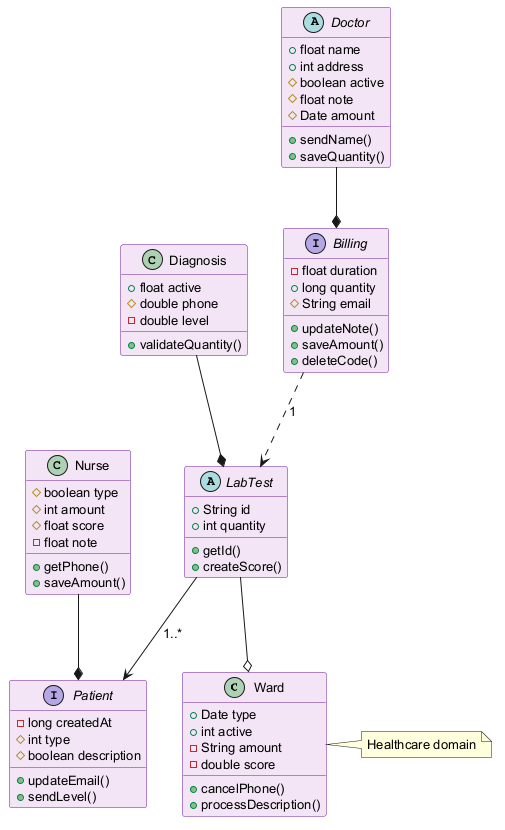

The diagram above was rendered by PlantUML. Its source (embedded in the PNG):
@startuml
skinparam backgroundColor #FFFFFF
skinparam classBackgroundColor #F3E5F5
skinparam classBorderColor #6A1B9A
skinparam defaultFontSize 13
class Ward {
  +Date type
  +int active
  -String amount
  -double score
  +cancelPhone()
  +processDescription()
}
class Diagnosis {
  +float active
  #double phone
  -double level
  +validateQuantity()
}
abstract class Doctor {
  +float name
  +int address
  #boolean active
  #float note
  #Date amount
  +sendName()
  +saveQuantity()
}
class Nurse {
  #boolean type
  #int amount
  #float score
  -float note
  +getPhone()
  +saveAmount()
}
interface Patient {
  -long createdAt
  #int type
  #boolean description
  +updateEmail()
  +sendLevel()
}
abstract class LabTest {
  +String id
  +int quantity
  +getId()
  +createScore()
}
interface Billing {
  -float duration
  +long quantity
  #String email
  +updateNote()
  +saveAmount()
  +deleteCode()
}
Doctor --* Billing
Nurse --* Patient
Diagnosis --* LabTest
Billing ..> LabTest : "1"
LabTest --> Patient : "1..*"
LabTest --o Ward
note right of Ward : Healthcare domain
@enduml